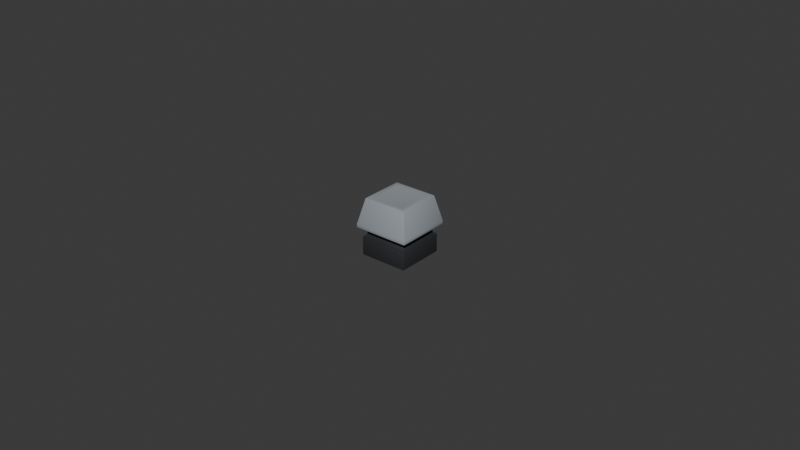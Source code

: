 # Source: keycap-standard-1u.blend  (saved by Blender 5.2.44; exported with 4.5.12 LTS)
import bpy
from mathutils import Matrix  # noqa: F401  (used for matrix-valued properties, if any)

bpy.ops.wm.read_factory_settings(use_empty=True)
scene = bpy.context.scene
scene.name = 'Scene'

# ---- collections
col_collection = bpy.data.collections.new('Collection'); scene.collection.children.link(col_collection)

# ---- materials (node trees are filled in below, after node groups)
mat_base_housing = bpy.data.materials.new('Base_Housing')
mat_base_housing.diffuse_color = (0.02315, 0.02519, 0.02956, 1.0)
mat_base_housing.roughness = 0.65
mat_accentmaterial = bpy.data.materials.new('AccentMaterial')
mat_accentmaterial.diffuse_color = (0.3231, 0.3515, 0.3813, 1.0)
mat_accentmaterial.roughness = 0.45

# ---- node groups
ng_smooth_by_angle = bpy.data.node_groups.new('Smooth by Angle', 'GeometryNodeTree')
_s = ng_smooth_by_angle.interface.new_socket(name='Mesh', in_out='OUTPUT', socket_type='NodeSocketGeometry')
_s = ng_smooth_by_angle.interface.new_socket(name='Mesh', in_out='INPUT', socket_type='NodeSocketGeometry')
_s = ng_smooth_by_angle.interface.new_socket(name='Angle', in_out='INPUT', socket_type='NodeSocketFloat')
_s.subtype = 'ANGLE'
_s.default_value = 0.5236
_s.min_value = 0.0
_s.max_value = 3.142
_s.description = 'Maximum face angle for smooth edges'
_s = ng_smooth_by_angle.interface.new_socket(name='Ignore Sharpness', in_out='INPUT', socket_type='NodeSocketBool')
_s.force_non_field = True
ng_smooth_by_angle.is_modifier = True
_N = ng_smooth_by_angle.nodes; _L = ng_smooth_by_angle.links
n0 = _N.new('GeometryNodeSetShadeSmooth'); n0.name = 'Set Shade Smooth'; n0.location = (120, -80)
n0.domain = 'EDGE'
n1 = _N.new('GeometryNodeSetShadeSmooth'); n1.name = 'Set Shade Smooth.001'; n1.location = (300, -80)
n2 = _N.new('NodeGroupOutput'); n2.name = 'Group Output'; n2.location = (480, -80)
n3 = _N.new('GeometryNodeInputMeshEdgeAngle'); n3.name = 'Edge Angle'; n3.location = (-440, -240)
n4 = _N.new('NodeGroupInput'); n4.name = 'Group Input'; n4.location = (-80, -80)
n5 = _N.new('GeometryNodeInputEdgeSmooth'); n5.name = 'Is Edge Smooth'; n5.location = (-260, -120)
n6 = _N.new('GeometryNodeInputShadeSmooth'); n6.name = 'Is Shade Smooth'; n6.location = (-440, -397)
n7 = _N.new('FunctionNodeCompare'); n7.name = 'Compare'; n7.location = (-260, -260)
n7.operation = 'LESS_EQUAL'
n8 = _N.new('FunctionNodeBooleanMath'); n8.name = 'Boolean Math.001'; n8.location = (-80, -260)
n9 = _N.new('NodeGroupInput'); n9.name = 'Group Input.001'; n9.location = (-440, -329)
n10 = _N.new('NodeGroupInput'); n10.name = 'Group Input.002'; n10.location = (-259, -189)
n11 = _N.new('FunctionNodeBooleanMath'); n11.name = 'Boolean Math'; n11.location = (-80, -149)
n11.operation = 'OR'
n12 = _N.new('FunctionNodeBooleanMath'); n12.name = 'Boolean Math.002'; n12.location = (-260, -380)
n12.operation = 'OR'
n13 = _N.new('NodeGroupInput'); n13.name = 'Group Input.003'; n13.location = (-440, -460)
_L.new(n3.outputs[0], n7.inputs[0])
_L.new(n1.outputs[0], n2.inputs[0])
_L.new(n9.outputs[1], n7.inputs[1])
_L.new(n7.outputs[0], n8.inputs[0])
_L.new(n4.outputs[0], n0.inputs[0])
_L.new(n0.outputs[0], n1.inputs[0])
_L.new(n8.outputs[0], n0.inputs[2])
_L.new(n10.outputs[2], n11.inputs[1])
_L.new(n5.outputs[0], n11.inputs[0])
_L.new(n11.outputs[0], n0.inputs[1])
_L.new(n13.outputs[2], n12.inputs[1])
_L.new(n6.outputs[0], n12.inputs[0])
_L.new(n12.outputs[0], n8.inputs[1])
n2.is_active_output = True

# ---- material node trees
mat_base_housing.use_nodes = True; mat_base_housing.node_tree.nodes.clear()
_N = mat_base_housing.node_tree.nodes; _L = mat_base_housing.node_tree.links
n0 = _N.new('ShaderNodeBsdfPrincipled'); n0.name = 'Principled BSDF'; n0.location = (-200, 100)
n0.inputs[0].default_value = (0.02315, 0.02519, 0.02956, 1.0)
n0.inputs[2].default_value = 0.65
n0.inputs[10].default_value = 0.005
n1 = _N.new('ShaderNodeOutputMaterial'); n1.name = 'Material Output'; n1.location = (200, 100)
_L.new(n0.outputs[0], n1.inputs[0])
n1.is_active_output = True
mat_accentmaterial.use_nodes = True; mat_accentmaterial.node_tree.nodes.clear()
_N = mat_accentmaterial.node_tree.nodes; _L = mat_accentmaterial.node_tree.links
n0 = _N.new('ShaderNodeBsdfPrincipled'); n0.name = 'Principled BSDF'; n0.location = (-200, 100)
n0.inputs[0].default_value = (0.3231, 0.3515, 0.3813, 1.0)
n0.inputs[2].default_value = 0.45
n0.inputs[10].default_value = 0.005
n1 = _N.new('ShaderNodeOutputMaterial'); n1.name = 'Material Output'; n1.location = (200, 100)
_L.new(n0.outputs[0], n1.inputs[0])
n1.is_active_output = True

# ---- world
world_world = bpy.data.worlds.new('World'); scene.world = world_world
world_world.use_nodes = True; world_world.node_tree.nodes.clear()
_N = world_world.node_tree.nodes; _L = world_world.node_tree.links
n0 = _N.new('ShaderNodeOutputWorld'); n0.name = 'World Output'; n0.location = (200, 100)
n1 = _N.new('ShaderNodeBackground'); n1.name = 'Background'; n1.location = (-200, 100)
n1.inputs[0].default_value = (0.05088, 0.05088, 0.05088, 1.0)
_L.new(n1.outputs[0], n0.inputs[0])
n0.is_active_output = True
world_world.color = (0.05088, 0.05088, 0.05088)
world_world.sun_shadow_jitter_overblur = 0.0

# ---- meshes
me_base = bpy.data.meshes.new('Base')
me_base.from_pydata([(-0.0078, -0.0078, 0.0), (0.0078, -0.0078, 0.0), (0.0078, 0.0078, 0.0), (-0.0078, 0.0078, 0.0), (-0.0078, -0.0078, 0.006), (0.0078, -0.0078, 0.006), (0.0078, 0.0078, 0.006), (-0.0078, 0.0078, 0.006), (-0.007, -0.007, 0.006), (0.007, -0.007, 0.006), (0.007, 0.007, 0.006), (-0.007, 0.007, 0.006), (-0.0062, -0.0062, 0.0115), (0.0062, -0.0062, 0.0115), (0.0062, 0.0062, 0.0115), (-0.0062, 0.0062, 0.0115)], [], [(0, 1, 5, 4), (1, 2, 6, 5), (2, 3, 7, 6), (3, 0, 4, 7), (4, 5, 9, 8), (5, 6, 10, 9), (6, 7, 11, 10), (7, 4, 8, 11), (8, 9, 13, 12), (9, 10, 14, 13), (10, 11, 15, 14), (11, 8, 12, 15), (3, 2, 1, 0), (12, 13, 14, 15)])
me_base.polygons.foreach_set('use_smooth', [True] * 14)
me_base.materials.append(mat_base_housing)
me_base.update()
me_cap = bpy.data.meshes.new('Cap')
me_cap.from_pydata([(-0.009, -0.009, 0.0), (0.009, -0.009, 0.0), (0.009, 0.009, 0.0), (-0.009, 0.009, 0.0), (-0.009, -0.009, 0.0012), (0.009, -0.009, 0.0012), (0.009, 0.009, 0.0012), (-0.009, 0.009, 0.0012), (-0.0071, -0.0071, 0.0095), (0.0071, -0.0071, 0.0095), (0.0071, 0.0071, 0.0095), (-0.0071, 0.0071, 0.0095), (-0.0055, -0.0055, 0.00935), (0.0055, -0.0055, 0.00935), (0.0055, 0.0055, 0.00935), (-0.0055, 0.0055, 0.00935), (0.0, 0.0, 0.00905)], [], [(0, 1, 5, 4), (1, 2, 6, 5), (2, 3, 7, 6), (3, 0, 4, 7), (4, 5, 9, 8), (5, 6, 10, 9), (6, 7, 11, 10), (7, 4, 8, 11), (8, 9, 13, 12), (9, 10, 14, 13), (10, 11, 15, 14), (11, 8, 12, 15), (3, 2, 1, 0), (12, 13, 16), (13, 14, 16), (14, 15, 16), (15, 12, 16)])
me_cap.polygons.foreach_set('use_smooth', [True] * 17)
me_cap.materials.append(mat_accentmaterial)
me_cap.update()

# ---- objects
ob_base = bpy.data.objects.new('Base', me_base)
ob_cap = bpy.data.objects.new('Cap', me_cap)

# ---- transforms, parenting, visibility, modifiers, constraints
ob_base.location = (0.0, 0.0, 0.0)
_m = ob_base.modifiers.new('Bevel', 'BEVEL')
_m.width = 0.00025
_m.width_pct = 0.00025
_m.segments = 2
_m.angle_limit = 0.8727
_m = ob_base.modifiers.new('Smooth by Angle', 'NODES')
_m.node_group = ng_smooth_by_angle
_m.use_pin_to_last = True
_m.show_group_selector = False
ob_cap.location = (0.0, 0.0, 0.009)
_m = ob_cap.modifiers.new('Bevel', 'BEVEL')
_m.width = 0.00035
_m.width_pct = 0.00035
_m.segments = 2
_m.angle_limit = 0.6109
_m = ob_cap.modifiers.new('Smooth by Angle', 'NODES')
_m.node_group = ng_smooth_by_angle
_m.use_pin_to_last = True
_m.show_group_selector = False

# ---- collection membership
scene.collection.objects.link(ob_base)
scene.collection.objects.link(ob_cap)

# ---- scene / render settings (as saved in the file)
scene.frame_start = 1; scene.frame_end = 250; scene.frame_set(1)
scene.render.engine = 'BLENDER_EEVEE_NEXT'
scene.render.bake_bias = 0.0
scene.render.bake_samples = 0
scene.render.compositor_device = 'GPU'
scene.eevee.use_volume_custom_range = False
scene.eevee.fast_gi_thickness_near = 0.1
scene.eevee.fast_gi_thickness_far = 0.0
scene.eevee.ray_tracing_options.screen_trace_thickness = 0.1
bpy.context.view_layer.update()

# ---- added for rendering (the .blend has no active camera and no usable light): camera, sun
cam_auto = bpy.data.cameras.new('AutoCamera')
cam_auto.lens = 50.0
cam_auto.sensor_width = 36.0
cam_auto.clip_end = 1000.0
ob_auto_camera = bpy.data.objects.new('AutoCamera', cam_auto)
scene.collection.objects.link(ob_auto_camera)
ob_auto_camera.location = (0.185045, -0.222054, 0.15727)
ob_auto_camera.rotation_euler = (1.09748, -7.21219e-08, 0.694738)
scene.camera = ob_auto_camera
light_auto_sun = bpy.data.lights.new('AutoSun', 'SUN')
light_auto_sun.energy = 3.0
light_auto_sun.angle = 0.0523599
ob_auto_sun = bpy.data.objects.new('AutoSun', light_auto_sun)
scene.collection.objects.link(ob_auto_sun)
ob_auto_sun.rotation_euler = (0.872665, 0.174533, 0.523599)
bpy.context.view_layer.update()
